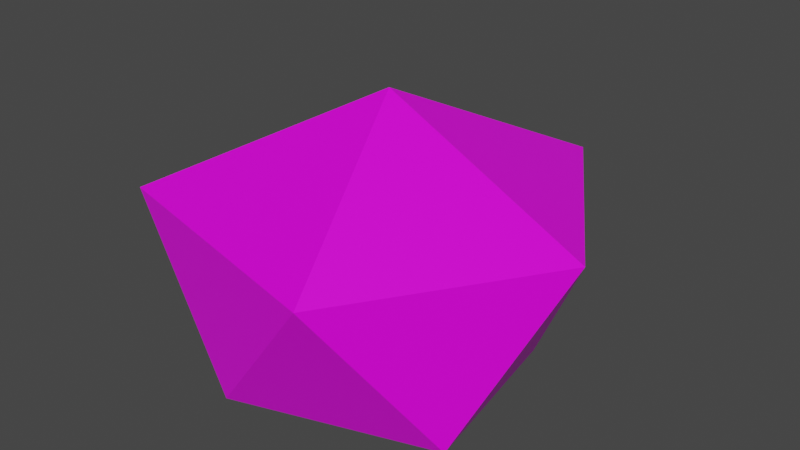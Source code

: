 # Source: arbusto.blend  (saved by Blender 2.83.18; exported with 4.5.12 LTS)
import bpy
from mathutils import Matrix  # noqa: F401  (used for matrix-valued properties, if any)

bpy.ops.wm.read_factory_settings(use_empty=True)
scene = bpy.context.scene
scene.name = 'Scene'

# ---- collections
col_collection = bpy.data.collections.new('Collection'); scene.collection.children.link(col_collection)

# ---- images (referenced by path relative to the original .blend; pixels are not part of the script)
import os
ASSET_DIR = os.environ.get("B2B_ASSET_DIR", "")  # directory of the original .blend (textures are referenced by path, not embedded)
HERE = os.path.dirname(os.path.abspath(__file__))  # packed textures are extracted next to this script under _unpacked/

def load_image(name, relpath, width, height, colorspace="sRGB"):
    """Load a texture the original file referenced (path relative to the .blend, or extracted next to this script)."""
    p = next((c for c in (os.path.join(HERE, relpath), os.path.join(ASSET_DIR, relpath)) if relpath and os.path.exists(c)), "")
    if p:
        img = bpy.data.images.load(p, check_existing=True)
        img.name = name
    else:  # same state as the original file: an image datablock whose file is absent (Cycles renders it pink)
        img = bpy.data.images.new(name, width, height)
        img.source = "FILE"
        img.filepath = "//" + (relpath or name)
    img.colorspace_settings.name = colorspace
    return img
img_bushito = load_image('bushito', 'bushito.png', 1024, 1024, 'sRGB')

# ---- materials (node trees are filled in below, after node groups)
mat_bush_mat = bpy.data.materials.new('Bush_mat')
mat_bush_mat.alpha_threshold = 0.0
mat_bush_mat.use_transparent_shadow = False
mat_bush_mat.line_color = (0.0, 0.0, 0.0, 1.0)

# ---- material node trees
mat_bush_mat.use_nodes = True; mat_bush_mat.node_tree.nodes.clear()
_N = mat_bush_mat.node_tree.nodes; _L = mat_bush_mat.node_tree.links
n0 = _N.new('ShaderNodeOutputMaterial'); n0.name = 'Material Output'; n0.location = (300, 300)
n1 = _N.new('ShaderNodeBsdfPrincipled'); n1.name = 'Principled BSDF'; n1.location = (10, 300)
n1.distribution = 'GGX'
n1.subsurface_method = 'BURLEY'
n1.inputs[2].default_value = 0.4
n1.inputs[3].default_value = 1.45
n1.inputs[27].default_value = (0.0, 0.0, 0.0, 1.0)
n1.inputs[28].default_value = 1.0
n2 = _N.new('ShaderNodeTexImage'); n2.name = 'Image Texture'; n2.location = (-280, 280)
n2.image = img_bushito
_L.new(n1.outputs[0], n0.inputs[0])
_L.new(n2.outputs[0], n1.inputs[0])
n0.is_active_output = True

# ---- world
world_world = bpy.data.worlds.new('World'); scene.world = world_world
world_world.use_nodes = True; world_world.node_tree.nodes.clear()
_N = world_world.node_tree.nodes; _L = world_world.node_tree.links
n0 = _N.new('ShaderNodeOutputWorld'); n0.name = 'World Output'; n0.location = (300, 300)
n1 = _N.new('ShaderNodeBackground'); n1.name = 'Background'; n1.location = (10, 300)
n1.inputs[0].default_value = (0.05088, 0.05088, 0.05088, 1.0)
_L.new(n1.outputs[0], n0.inputs[0])
n0.is_active_output = True
world_world.color = (0.05088, 0.05088, 0.05088)
world_world.use_sun_shadow = False
world_world.sun_shadow_jitter_overblur = 0.0

# ---- meshes
me_icosphere = bpy.data.meshes.new('Icosphere')
me_icosphere.from_pydata([(1.744e-07, -4.202e-09, -0.5081), (0.7194, -0.4928, -0.4984), (-0.2924, -0.8215, -0.4984), (-0.7052, -4.202e-09, -0.4984), (-0.2924, 0.8998, -0.4984), (0.5706, 0.4145, -0.4984), (0.382, -1.017, 0.5533), (-0.9636, -0.6763, 0.5533), (-0.8451, 0.614, 0.5533), (0.382, 1.067, 0.5533), (1.045, -4.003e-09, 0.5533), (0.0, 0.0, 1.237)], [], [(0, 1, 2), (1, 0, 5), (0, 2, 3), (0, 3, 4), (0, 4, 5), (1, 5, 10), (2, 1, 6), (3, 2, 7), (4, 3, 8), (5, 4, 9), (1, 10, 6), (2, 6, 7), (3, 7, 8), (4, 8, 9), (5, 9, 10), (6, 10, 11), (7, 6, 11), (8, 7, 11), (9, 8, 11), (10, 9, 11)])
_uv = me_icosphere.uv_layers.new(name='UVMap')
_uv.uv.foreach_set('vector', [1.552, -0.3488, 1.28, 0.1232, 1.825, 0.1232, 1.28, 0.1232, 1.007, -0.3488, 0.7347, 0.1232, -0.6279, -0.3488, -0.9004, 0.1232, -0.3554, 0.1232, -0.08287, -0.3488, -0.3554, 0.1232, 0.1896, 0.1232, 0.4622, -0.3488, 0.1896, 0.1232, 0.7347, 0.1232, 1.28, 0.1232, 0.7347, 0.1232, 1.007, 0.5952, 1.825, 0.1232, 1.28, 0.1232, 1.552, 0.5952, -0.3554, 0.1232, -0.9004, 0.1232, -0.6279, 0.5952, 0.1896, 0.1232, -0.3554, 0.1232, -0.08287, 0.5952, 0.7347, 0.1232, 0.1896, 0.1232, 0.4622, 0.5952, 1.28, 0.1232, 1.007, 0.5952, 1.552, 0.5952, 1.825, 0.1232, 1.552, 0.5952, 2.097, 0.5952, -0.3554, 0.1232, -0.6279, 0.5952, -0.08287, 0.5952, 0.1896, 0.1232, -0.08287, 0.5952, 0.4622, 0.5952, 0.7347, 0.1232, 0.4622, 0.5952, 1.007, 0.5952, 1.552, 0.5952, 1.007, 0.5952, 1.28, 1.067, 2.097, 0.5952, 1.552, 0.5952, 1.825, 1.067, -0.08287, 0.5952, -0.6279, 0.5952, -0.3554, 1.067, 0.4622, 0.5952, -0.08287, 0.5952, 0.1896, 1.067, 1.007, 0.5952, 0.4622, 0.5952, 0.7347, 1.067])
me_icosphere.materials.append(mat_bush_mat)
me_icosphere.use_remesh_fix_poles = True
me_icosphere.use_remesh_preserve_attributes = False
me_icosphere.use_mirror_vertex_groups = False
me_icosphere.update()

# ---- objects
ob_arbusto = bpy.data.objects.new('arbusto', me_icosphere)

# ---- transforms, parenting, visibility, modifiers, constraints
ob_arbusto.location = (0.0, 0.0, 0.0)
ob_arbusto.scale = (1.0, 1.0, 0.7768)
ob_arbusto.lineart.crease_threshold = 0.0

# ---- collection membership
col_collection.objects.link(ob_arbusto)

# ---- scene / render settings (as saved in the file)
scene.frame_start = 1; scene.frame_end = 250; scene.frame_set(1)
scene.render.engine = 'BLENDER_EEVEE_NEXT'
scene.cycles.use_denoising = False
scene.cycles.samples = 128
scene.cycles.sampling_pattern = 'TABULATED_SOBOL'
scene.cycles.use_adaptive_sampling = False
scene.cycles.use_light_tree = False
scene.view_settings.view_transform = 'Filmic'
bpy.context.view_layer.update()

# ---- added for rendering (the .blend has no active camera and no usable light): camera, sun
cam_auto = bpy.data.cameras.new('AutoCamera')
cam_auto.lens = 50.0
cam_auto.sensor_width = 36.0
cam_auto.clip_end = 1000.0
ob_auto_camera = bpy.data.objects.new('AutoCamera', cam_auto)
scene.collection.objects.link(ob_auto_camera)
ob_auto_camera.location = (2.99749, -3.52292, 2.64876)
ob_auto_camera.rotation_euler = (1.09748, -7.21219e-08, 0.694738)
scene.camera = ob_auto_camera
light_auto_sun = bpy.data.lights.new('AutoSun', 'SUN')
light_auto_sun.energy = 3.0
light_auto_sun.angle = 0.0523599
ob_auto_sun = bpy.data.objects.new('AutoSun', light_auto_sun)
scene.collection.objects.link(ob_auto_sun)
ob_auto_sun.rotation_euler = (0.872665, 0.174533, 0.523599)
bpy.context.view_layer.update()
